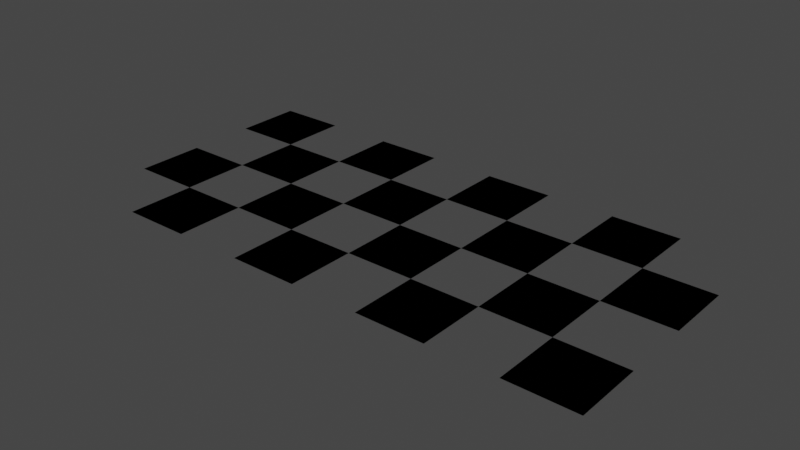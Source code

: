# Source: usd_mesh_udim.blend  (saved by Blender 4.5.88; exported with 4.5.12 LTS)
import bpy
from mathutils import Matrix  # noqa: F401  (used for matrix-valued properties, if any)

bpy.ops.wm.read_factory_settings(use_empty=True)
scene = bpy.context.scene
scene.name = 'Scene'

# ---- collections
col_collection = bpy.data.collections.new('Collection'); scene.collection.children.link(col_collection)

# ---- images (referenced by path relative to the original .blend; pixels are not part of the script)
import os
ASSET_DIR = os.environ.get("B2B_ASSET_DIR", "")  # directory of the original .blend (textures are referenced by path, not embedded)
HERE = os.path.dirname(os.path.abspath(__file__))  # packed textures are extracted next to this script under _unpacked/

def load_image(name, relpath, width, height, colorspace="sRGB"):
    """Load a texture the original file referenced (path relative to the .blend, or extracted next to this script)."""
    p = next((c for c in (os.path.join(HERE, relpath), os.path.join(ASSET_DIR, relpath)) if relpath and os.path.exists(c)), "")
    if p:
        img = bpy.data.images.load(p, check_existing=True)
        img.name = name
    else:  # same state as the original file: an image datablock whose file is absent (Cycles renders it pink)
        img = bpy.data.images.new(name, width, height)
        img.source = "FILE"
        img.filepath = "//" + (relpath or name)
    img.colorspace_settings.name = colorspace
    return img
img_test_grid = load_image('test_grid', 'missing.png', 1024, 1024, 'sRGB')

# ---- materials (node trees are filled in below, after node groups)
mat_material_001 = bpy.data.materials.new('Material.001')
mat_material_001.use_transparent_shadow = False

# ---- material node trees
mat_material_001.use_nodes = True; mat_material_001.node_tree.nodes.clear()
_N = mat_material_001.node_tree.nodes; _L = mat_material_001.node_tree.links
n0 = _N.new('ShaderNodeOutputMaterial'); n0.name = 'Material Output'; n0.location = (300, 300)
n1 = _N.new('ShaderNodeTexImage'); n1.name = 'Image Texture'; n1.location = (-317, 223)
n1.image = img_test_grid
n2 = _N.new('ShaderNodeUVMap'); n2.name = 'UV Map'; n2.location = (-521, 68)
n3 = _N.new('ShaderNodeBsdfPrincipled'); n3.name = 'Principled BSDF'; n3.location = (10, 300)
n3.distribution = 'GGX'
n3.subsurface_method = 'RANDOM_WALK_SKIN'
n3.inputs[3].default_value = 1.45
n3.inputs[27].default_value = (0.0, 0.0, 0.0, 1.0)
n3.inputs[28].default_value = 1.0
_L.new(n3.outputs[0], n0.inputs[0])
_L.new(n2.outputs[0], n1.inputs[0])
_L.new(n1.outputs[0], n3.inputs[0])
n0.is_active_output = True

# ---- world
world_world = bpy.data.worlds.new('World'); scene.world = world_world
world_world.use_nodes = True; world_world.node_tree.nodes.clear()
_N = world_world.node_tree.nodes; _L = world_world.node_tree.links
n0 = _N.new('ShaderNodeOutputWorld'); n0.name = 'World Output'; n0.location = (300, 300)
n1 = _N.new('ShaderNodeBackground'); n1.name = 'Background'; n1.location = (10, 300)
n1.inputs[0].default_value = (0.05088, 0.05088, 0.05088, 1.0)
_L.new(n1.outputs[0], n0.inputs[0])
n0.is_active_output = True
world_world.color = (0.05088, 0.05088, 0.05088)
world_world.use_sun_shadow = False
world_world.sun_shadow_jitter_overblur = 0.0

# ---- meshes
me_uvmap_plane = bpy.data.meshes.new('uvmap_plane')
me_uvmap_plane.from_pydata([(1.0, -1.0, 0.0), (-1.0, 1.0, 0.0), (-1.0, 0.5, 0.0), (-1.0, 0.0, 0.0), (-1.0, -0.5, 0.0), (-0.5, -1.0, 0.0), (0.0, -1.0, 0.0), (0.5, -1.0, 0.0), (1.0, -0.5, 0.0), (1.0, 0.0, 0.0), (1.0, 0.5, 0.0), (0.5, 1.0, 0.0), (0.0, 1.0, 0.0), (-0.5, 1.0, 0.0), (-0.5, -0.5, 0.0), (-0.5, 0.0, 0.0), (-0.5, 0.5, 0.0), (0.0, -0.5, 0.0), (0.0, 0.0, 0.0), (0.0, 0.5, 0.0), (0.5, -0.5, 0.0), (0.5, 0.0, 0.0), (0.5, 0.5, 0.0), (1.0, -1.0, 0.0), (-1.0, 1.0, 0.0), (-1.0, 0.5, 0.0), (-1.0, 0.0, 0.0), (-1.0, -0.5, 0.0), (-0.5, -1.0, 0.0), (0.0, -1.0, 0.0), (0.5, -1.0, 0.0), (1.0, -0.5, 0.0), (1.0, 0.0, 0.0), (1.0, 0.5, 0.0), (0.5, 1.0, 0.0), (0.0, 1.0, 0.0), (-0.5, 1.0, 0.0), (-0.5, -0.5, 0.0), (-0.5, 0.0, 0.0), (-0.5, 0.5, 0.0), (0.0, -0.5, 0.0), (0.0, 0.0, 0.0), (0.0, 0.5, 0.0), (0.5, -0.5, 0.0), (0.5, 0.0, 0.0), (0.5, 0.5, 0.0), (3.0, -1.0, 0.0), (1.0, 1.0, 0.0), (1.0, 0.5, 0.0), (1.0, 0.0, 0.0), (1.0, -0.5, 0.0), (1.5, -1.0, 0.0), (2.0, -1.0, 0.0), (2.5, -1.0, 0.0), (3.0, -0.5, 0.0), (3.0, 0.0, 0.0), (3.0, 0.5, 0.0), (2.5, 1.0, 0.0), (2.0, 1.0, 0.0), (1.5, 1.0, 0.0), (1.5, -0.5, 0.0), (1.5, 0.0, 0.0), (1.5, 0.5, 0.0), (2.0, -0.5, 0.0), (2.0, 0.0, 0.0), (2.0, 0.5, 0.0), (2.5, -0.5, 0.0), (2.5, 0.0, 0.0), (2.5, 0.5, 0.0), (3.0, -1.0, 0.0), (1.0, 1.0, 0.0), (1.0, 0.5, 0.0), (1.0, 0.0, 0.0), (1.0, -0.5, 0.0), (1.5, -1.0, 0.0), (2.0, -1.0, 0.0), (2.5, -1.0, 0.0), (3.0, -0.5, 0.0), (3.0, 0.0, 0.0), (3.0, 0.5, 0.0), (2.5, 1.0, 0.0), (2.0, 1.0, 0.0), (1.5, 1.0, 0.0), (1.5, -0.5, 0.0), (1.5, 0.0, 0.0), (1.5, 0.5, 0.0), (2.0, -0.5, 0.0), (2.0, 0.0, 0.0), (2.0, 0.5, 0.0), (2.5, -0.5, 0.0), (2.5, 0.0, 0.0), (2.5, 0.5, 0.0)], [], [(2, 16, 13, 1), (19, 22, 11, 12), (4, 14, 15, 3), (5, 6, 17, 14), (15, 18, 19, 16), (17, 20, 21, 18), (7, 0, 8, 20), (21, 9, 10, 22), (25, 39, 36, 24), (42, 45, 34, 35), (27, 37, 38, 26), (28, 29, 40, 37), (38, 41, 42, 39), (40, 43, 44, 41), (30, 23, 31, 43), (44, 32, 33, 45), (48, 62, 59, 47), (65, 68, 57, 58), (50, 60, 61, 49), (51, 52, 63, 60), (61, 64, 65, 62), (63, 66, 67, 64), (53, 46, 54, 66), (67, 55, 56, 68), (71, 85, 82, 70), (88, 91, 80, 81), (73, 83, 84, 72), (74, 75, 86, 83), (84, 87, 88, 85), (86, 89, 90, 87), (76, 69, 77, 89), (90, 78, 79, 91)])
_uv = me_uvmap_plane.uv_layers.new(name='udim_map')
_uv.uv.foreach_set('vector', [0.0, 0.75, 0.25, 0.75, 0.25, 1.0, 0.0, 1.0, 0.5, 0.75, 0.75, 0.75, 0.75, 1.0, 0.5, 1.0, 0.0, 0.25, 0.25, 0.25, 0.25, 0.5, 0.0, 0.5, 0.25, 0.0, 0.5, 0.0, 0.5, 0.25, 0.25, 0.25, 0.25, 0.5, 0.5, 0.5, 0.5, 0.75, 0.25, 0.75, 0.5, 0.25, 0.75, 0.25, 0.75, 0.5, 0.5, 0.5, 0.75, 0.0, 1.0, 0.0, 1.0, 0.25, 0.75, 0.25, 0.75, 0.5, 1.0, 0.5, 1.0, 0.75, 0.75, 0.75, 0.0, 0.75, 0.25, 0.75, 0.25, 1.0, 0.0, 1.0, 0.5, 0.75, 0.75, 0.75, 0.75, 1.0, 0.5, 1.0, 0.0, 0.25, 0.25, 0.25, 0.25, 0.5, 0.0, 0.5, 0.25, 0.0, 0.5, 0.0, 0.5, 0.25, 0.25, 0.25, 0.25, 0.5, 0.5, 0.5, 0.5, 0.75, 0.25, 0.75, 0.5, 0.25, 0.75, 0.25, 0.75, 0.5, 0.5, 0.5, 0.75, 0.0, 1.0, 0.0, 1.0, 0.25, 0.75, 0.25, 0.75, 0.5, 1.0, 0.5, 1.0, 0.75, 0.75, 0.75, 1.0, 0.75, 1.25, 0.75, 1.25, 1.0, 1.0, 1.0, 1.5, 0.75, 1.75, 0.75, 1.75, 1.0, 1.5, 1.0, 1.0, 0.25, 1.25, 0.25, 1.25, 0.5, 1.0, 0.5, 1.25, 0.0, 1.5, 0.0, 1.5, 0.25, 1.25, 0.25, 1.25, 0.5, 1.5, 0.5, 1.5, 0.75, 1.25, 0.75, 1.5, 0.25, 1.75, 0.25, 1.75, 0.5, 1.5, 0.5, 1.75, 0.0, 2.0, 0.0, 2.0, 0.25, 1.75, 0.25, 1.75, 0.5, 2.0, 0.5, 2.0, 0.75, 1.75, 0.75, 1.0, 0.75, 1.25, 0.75, 1.25, 1.0, 1.0, 1.0, 1.5, 0.75, 1.75, 0.75, 1.75, 1.0, 1.5, 1.0, 1.0, 0.25, 1.25, 0.25, 1.25, 0.5, 1.0, 0.5, 1.25, 0.0, 1.5, 0.0, 1.5, 0.25, 1.25, 0.25, 1.25, 0.5, 1.5, 0.5, 1.5, 0.75, 1.25, 0.75, 1.5, 0.25, 1.75, 0.25, 1.75, 0.5, 1.5, 0.5, 1.75, 0.0, 2.0, 0.0, 2.0, 0.25, 1.75, 0.25, 1.75, 0.5, 2.0, 0.5, 2.0, 0.75, 1.75, 0.75])
_uv.active_render = True
_uv = me_uvmap_plane.uv_layers.new(name='uvmap')
_uv.uv.foreach_set('vector', [0.3339, 0.8339, 0.4995, 0.8339, 0.4995, 0.9995, 0.3339, 0.9995, 0.0005299, 0.6672, 0.1661, 0.6672, 0.1661, 0.8328, 0.00053, 0.8328, 0.8339, 0.1672, 0.9995, 0.1672, 0.9995, 0.3328, 0.8339, 0.3328, 0.4995, 0.3328, 0.3339, 0.3328, 0.3339, 0.1672, 0.4995, 0.1672, 0.1672, 0.8328, 0.1672, 0.6672, 0.3328, 0.6672, 0.3328, 0.8328, 0.1661, 0.3339, 0.1661, 0.4995, 0.0005299, 0.4995, 0.00053, 0.3339, 0.1661, 0.3328, 0.00053, 0.3328, 0.0005299, 0.1672, 0.1661, 0.1672, 0.5005, 0.6661, 0.5005, 0.5005, 0.6661, 0.5005, 0.6661, 0.6661, 0.8339, 0.3339, 0.9995, 0.3339, 0.9995, 0.4995, 0.8339, 0.4995, 0.6672, 0.6672, 0.8328, 0.6672, 0.8328, 0.8328, 0.6672, 0.8328, 0.00053, 0.8339, 0.1661, 0.8339, 0.1661, 0.9995, 0.0005299, 0.9995, 0.4995, 0.1661, 0.3339, 0.1661, 0.3339, 0.00053, 0.4995, 0.0005299, 0.6672, 0.3328, 0.6672, 0.1672, 0.8328, 0.1672, 0.8328, 0.3328, 0.4995, 0.3339, 0.4995, 0.4995, 0.3339, 0.4995, 0.3339, 0.3339, 0.1661, 0.1661, 0.00053, 0.1661, 0.0005299, 0.00053, 0.1661, 0.0005299, 0.6672, 0.4995, 0.6672, 0.3339, 0.8328, 0.3339, 0.8328, 0.4995, 0.6672, 0.5005, 0.8328, 0.5005, 0.8328, 0.6661, 0.6672, 0.6661, 0.5005, 0.6672, 0.6661, 0.6672, 0.6661, 0.8328, 0.5005, 0.8328, 0.1661, 0.5005, 0.1661, 0.6661, 0.0005299, 0.6661, 0.00053, 0.5005, 0.3328, 0.1661, 0.1672, 0.1661, 0.1672, 0.00053, 0.3328, 0.0005299, 0.3339, 0.8328, 0.3339, 0.6672, 0.4995, 0.6672, 0.4995, 0.8328, 0.3328, 0.3339, 0.3328, 0.4995, 0.1672, 0.4995, 0.1672, 0.3339, 0.3328, 0.3328, 0.1672, 0.3328, 0.1672, 0.1672, 0.3328, 0.1672, 0.6672, 0.1661, 0.6672, 0.0005299, 0.8328, 0.00053, 0.8328, 0.1661, 0.3339, 0.5005, 0.4995, 0.5005, 0.4995, 0.6661, 0.3339, 0.6661, 0.5005, 0.3339, 0.6661, 0.3339, 0.6661, 0.4995, 0.5005, 0.4995, 0.3328, 0.6661, 0.1672, 0.6661, 0.1672, 0.5005, 0.3328, 0.5005, 0.6661, 0.1661, 0.5005, 0.1661, 0.5005, 0.00053, 0.6661, 0.0005299, 0.6661, 0.3328, 0.5005, 0.3328, 0.5005, 0.1672, 0.6661, 0.1672, 0.8339, 0.5005, 0.9995, 0.5005, 0.9995, 0.6661, 0.8339, 0.6661, 0.3328, 0.9995, 0.1672, 0.9995, 0.1672, 0.8339, 0.3328, 0.8339, 0.9995, 0.1661, 0.8339, 0.1661, 0.8339, 0.00053, 0.9995, 0.0005299])
me_uvmap_plane.materials.append(mat_material_001)
me_uvmap_plane.update()

# ---- objects
ob_uvmap_plane = bpy.data.objects.new('uvmap_plane', me_uvmap_plane)

# ---- transforms, parenting, visibility, modifiers, constraints
ob_uvmap_plane.location = (0.0, 0.0, 0.0)

# ---- collection membership
col_collection.objects.link(ob_uvmap_plane)

# ---- scene / render settings (as saved in the file)
scene.frame_start = 0; scene.frame_end = 0; scene.frame_set(1)
scene.render.engine = 'BLENDER_EEVEE_NEXT'
scene.cycles.sampling_pattern = 'TABULATED_SOBOL'
scene.cycles.use_light_tree = False
scene.view_settings.view_transform = 'Filmic'
bpy.context.view_layer.update()

# ---- added for rendering (the .blend has no active camera and no usable light): camera, sun
cam_auto = bpy.data.cameras.new('AutoCamera')
cam_auto.lens = 50.0
cam_auto.sensor_width = 36.0
cam_auto.clip_end = 1000.0
ob_auto_camera = bpy.data.objects.new('AutoCamera', cam_auto)
scene.collection.objects.link(ob_auto_camera)
ob_auto_camera.location = (5.13773, -4.96528, 3.31018)
ob_auto_camera.rotation_euler = (1.09748, -7.21219e-08, 0.694738)
scene.camera = ob_auto_camera
light_auto_sun = bpy.data.lights.new('AutoSun', 'SUN')
light_auto_sun.energy = 3.0
light_auto_sun.angle = 0.0523599
ob_auto_sun = bpy.data.objects.new('AutoSun', light_auto_sun)
scene.collection.objects.link(ob_auto_sun)
ob_auto_sun.rotation_euler = (0.872665, 0.174533, 0.523599)
bpy.context.view_layer.update()
